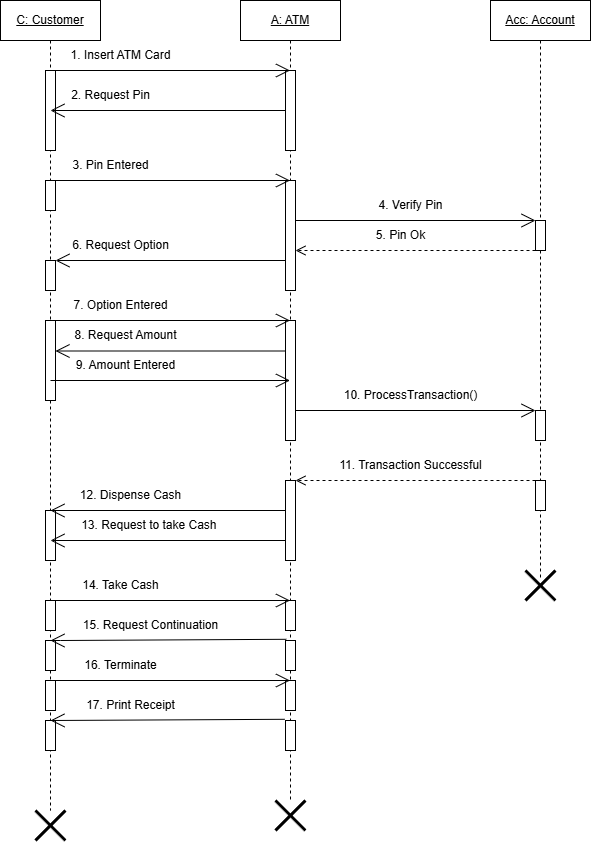

The diagram above was exported from draw.io. Its source (the exported page's mxGraphModel, read from the mxfile embedded in the PNG):
<mxGraphModel dx="2117" dy="522" grid="1" gridSize="10" guides="1" tooltips="1" connect="1" arrows="1" fold="1" page="1" pageScale="1" pageWidth="827" pageHeight="1169" math="0" shadow="0">
  <root>
    <mxCell id="0" />
    <mxCell id="1" parent="0" />
    <mxCell id="8XXVXzbeJyzJmmKpdeii-14" value="&lt;u&gt;C: Customer&lt;/u&gt;" style="shape=umlLifeline;perimeter=lifelinePerimeter;whiteSpace=wrap;html=1;container=1;dropTarget=0;collapsible=0;recursiveResize=0;outlineConnect=0;portConstraint=eastwest;newEdgeStyle={&quot;curved&quot;:0,&quot;rounded&quot;:0};" vertex="1" parent="1">
      <mxGeometry x="-90" y="40" width="100" height="810" as="geometry" />
    </mxCell>
    <mxCell id="8XXVXzbeJyzJmmKpdeii-12" value="" style="html=1;points=[[0,0,0,0,5],[0,1,0,0,-5],[1,0,0,0,5],[1,1,0,0,-5]];perimeter=orthogonalPerimeter;outlineConnect=0;targetShapes=umlLifeline;portConstraint=eastwest;newEdgeStyle={&quot;curved&quot;:0,&quot;rounded&quot;:0};" vertex="1" parent="8XXVXzbeJyzJmmKpdeii-14">
      <mxGeometry x="45" y="70" width="10" height="80" as="geometry" />
    </mxCell>
    <mxCell id="8XXVXzbeJyzJmmKpdeii-19" value="" style="html=1;points=[[0,0,0,0,5],[0,1,0,0,-5],[1,0,0,0,5],[1,1,0,0,-5]];perimeter=orthogonalPerimeter;outlineConnect=0;targetShapes=umlLifeline;portConstraint=eastwest;newEdgeStyle={&quot;curved&quot;:0,&quot;rounded&quot;:0};" vertex="1" parent="8XXVXzbeJyzJmmKpdeii-14">
      <mxGeometry x="45" y="180" width="10" height="30" as="geometry" />
    </mxCell>
    <mxCell id="8XXVXzbeJyzJmmKpdeii-20" value="" style="html=1;points=[[0,0,0,0,5],[0,1,0,0,-5],[1,0,0,0,5],[1,1,0,0,-5]];perimeter=orthogonalPerimeter;outlineConnect=0;targetShapes=umlLifeline;portConstraint=eastwest;newEdgeStyle={&quot;curved&quot;:0,&quot;rounded&quot;:0};" vertex="1" parent="8XXVXzbeJyzJmmKpdeii-14">
      <mxGeometry x="45" y="260" width="10" height="30" as="geometry" />
    </mxCell>
    <mxCell id="8XXVXzbeJyzJmmKpdeii-21" value="" style="html=1;points=[[0,0,0,0,5],[0,1,0,0,-5],[1,0,0,0,5],[1,1,0,0,-5]];perimeter=orthogonalPerimeter;outlineConnect=0;targetShapes=umlLifeline;portConstraint=eastwest;newEdgeStyle={&quot;curved&quot;:0,&quot;rounded&quot;:0};" vertex="1" parent="8XXVXzbeJyzJmmKpdeii-14">
      <mxGeometry x="45" y="320" width="10" height="80" as="geometry" />
    </mxCell>
    <mxCell id="8XXVXzbeJyzJmmKpdeii-24" value="" style="html=1;points=[[0,0,0,0,5],[0,1,0,0,-5],[1,0,0,0,5],[1,1,0,0,-5]];perimeter=orthogonalPerimeter;outlineConnect=0;targetShapes=umlLifeline;portConstraint=eastwest;newEdgeStyle={&quot;curved&quot;:0,&quot;rounded&quot;:0};" vertex="1" parent="8XXVXzbeJyzJmmKpdeii-14">
      <mxGeometry x="45" y="510" width="10" height="50" as="geometry" />
    </mxCell>
    <mxCell id="8XXVXzbeJyzJmmKpdeii-26" value="" style="html=1;points=[[0,0,0,0,5],[0,1,0,0,-5],[1,0,0,0,5],[1,1,0,0,-5]];perimeter=orthogonalPerimeter;outlineConnect=0;targetShapes=umlLifeline;portConstraint=eastwest;newEdgeStyle={&quot;curved&quot;:0,&quot;rounded&quot;:0};" vertex="1" parent="8XXVXzbeJyzJmmKpdeii-14">
      <mxGeometry x="45" y="600" width="10" height="30" as="geometry" />
    </mxCell>
    <mxCell id="8XXVXzbeJyzJmmKpdeii-29" value="" style="html=1;points=[[0,0,0,0,5],[0,1,0,0,-5],[1,0,0,0,5],[1,1,0,0,-5]];perimeter=orthogonalPerimeter;outlineConnect=0;targetShapes=umlLifeline;portConstraint=eastwest;newEdgeStyle={&quot;curved&quot;:0,&quot;rounded&quot;:0};" vertex="1" parent="8XXVXzbeJyzJmmKpdeii-14">
      <mxGeometry x="45" y="640" width="10" height="30" as="geometry" />
    </mxCell>
    <mxCell id="8XXVXzbeJyzJmmKpdeii-28" value="" style="html=1;points=[[0,0,0,0,5],[0,1,0,0,-5],[1,0,0,0,5],[1,1,0,0,-5]];perimeter=orthogonalPerimeter;outlineConnect=0;targetShapes=umlLifeline;portConstraint=eastwest;newEdgeStyle={&quot;curved&quot;:0,&quot;rounded&quot;:0};" vertex="1" parent="8XXVXzbeJyzJmmKpdeii-14">
      <mxGeometry x="45" y="680" width="10" height="30" as="geometry" />
    </mxCell>
    <mxCell id="8XXVXzbeJyzJmmKpdeii-27" value="" style="html=1;points=[[0,0,0,0,5],[0,1,0,0,-5],[1,0,0,0,5],[1,1,0,0,-5]];perimeter=orthogonalPerimeter;outlineConnect=0;targetShapes=umlLifeline;portConstraint=eastwest;newEdgeStyle={&quot;curved&quot;:0,&quot;rounded&quot;:0};" vertex="1" parent="8XXVXzbeJyzJmmKpdeii-14">
      <mxGeometry x="45" y="720" width="10" height="30" as="geometry" />
    </mxCell>
    <mxCell id="8XXVXzbeJyzJmmKpdeii-15" value="&lt;u&gt;A: ATM&lt;/u&gt;" style="shape=umlLifeline;perimeter=lifelinePerimeter;whiteSpace=wrap;html=1;container=1;dropTarget=0;collapsible=0;recursiveResize=0;outlineConnect=0;portConstraint=eastwest;newEdgeStyle={&quot;curved&quot;:0,&quot;rounded&quot;:0};" vertex="1" parent="1">
      <mxGeometry x="150" y="40" width="100" height="800" as="geometry" />
    </mxCell>
    <mxCell id="8XXVXzbeJyzJmmKpdeii-17" value="" style="html=1;points=[[0,0,0,0,5],[0,1,0,0,-5],[1,0,0,0,5],[1,1,0,0,-5]];perimeter=orthogonalPerimeter;outlineConnect=0;targetShapes=umlLifeline;portConstraint=eastwest;newEdgeStyle={&quot;curved&quot;:0,&quot;rounded&quot;:0};" vertex="1" parent="8XXVXzbeJyzJmmKpdeii-15">
      <mxGeometry x="45" y="70" width="10" height="80" as="geometry" />
    </mxCell>
    <mxCell id="8XXVXzbeJyzJmmKpdeii-18" value="" style="html=1;points=[[0,0,0,0,5],[0,1,0,0,-5],[1,0,0,0,5],[1,1,0,0,-5]];perimeter=orthogonalPerimeter;outlineConnect=0;targetShapes=umlLifeline;portConstraint=eastwest;newEdgeStyle={&quot;curved&quot;:0,&quot;rounded&quot;:0};" vertex="1" parent="8XXVXzbeJyzJmmKpdeii-15">
      <mxGeometry x="45" y="180" width="10" height="110" as="geometry" />
    </mxCell>
    <mxCell id="8XXVXzbeJyzJmmKpdeii-22" value="" style="html=1;points=[[0,0,0,0,5],[0,1,0,0,-5],[1,0,0,0,5],[1,1,0,0,-5]];perimeter=orthogonalPerimeter;outlineConnect=0;targetShapes=umlLifeline;portConstraint=eastwest;newEdgeStyle={&quot;curved&quot;:0,&quot;rounded&quot;:0};" vertex="1" parent="8XXVXzbeJyzJmmKpdeii-15">
      <mxGeometry x="45" y="320" width="10" height="120" as="geometry" />
    </mxCell>
    <mxCell id="8XXVXzbeJyzJmmKpdeii-25" value="" style="html=1;points=[[0,0,0,0,5],[0,1,0,0,-5],[1,0,0,0,5],[1,1,0,0,-5]];perimeter=orthogonalPerimeter;outlineConnect=0;targetShapes=umlLifeline;portConstraint=eastwest;newEdgeStyle={&quot;curved&quot;:0,&quot;rounded&quot;:0};" vertex="1" parent="8XXVXzbeJyzJmmKpdeii-15">
      <mxGeometry x="45" y="480" width="10" height="80" as="geometry" />
    </mxCell>
    <mxCell id="8XXVXzbeJyzJmmKpdeii-33" value="" style="html=1;points=[[0,0,0,0,5],[0,1,0,0,-5],[1,0,0,0,5],[1,1,0,0,-5]];perimeter=orthogonalPerimeter;outlineConnect=0;targetShapes=umlLifeline;portConstraint=eastwest;newEdgeStyle={&quot;curved&quot;:0,&quot;rounded&quot;:0};" vertex="1" parent="8XXVXzbeJyzJmmKpdeii-15">
      <mxGeometry x="45" y="600" width="10" height="30" as="geometry" />
    </mxCell>
    <mxCell id="8XXVXzbeJyzJmmKpdeii-32" value="" style="html=1;points=[[0,0,0,0,5],[0,1,0,0,-5],[1,0,0,0,5],[1,1,0,0,-5]];perimeter=orthogonalPerimeter;outlineConnect=0;targetShapes=umlLifeline;portConstraint=eastwest;newEdgeStyle={&quot;curved&quot;:0,&quot;rounded&quot;:0};" vertex="1" parent="8XXVXzbeJyzJmmKpdeii-15">
      <mxGeometry x="45" y="640" width="10" height="30" as="geometry" />
    </mxCell>
    <mxCell id="8XXVXzbeJyzJmmKpdeii-31" value="" style="html=1;points=[[0,0,0,0,5],[0,1,0,0,-5],[1,0,0,0,5],[1,1,0,0,-5]];perimeter=orthogonalPerimeter;outlineConnect=0;targetShapes=umlLifeline;portConstraint=eastwest;newEdgeStyle={&quot;curved&quot;:0,&quot;rounded&quot;:0};" vertex="1" parent="8XXVXzbeJyzJmmKpdeii-15">
      <mxGeometry x="45" y="680" width="10" height="30" as="geometry" />
    </mxCell>
    <mxCell id="8XXVXzbeJyzJmmKpdeii-30" value="" style="html=1;points=[[0,0,0,0,5],[0,1,0,0,-5],[1,0,0,0,5],[1,1,0,0,-5]];perimeter=orthogonalPerimeter;outlineConnect=0;targetShapes=umlLifeline;portConstraint=eastwest;newEdgeStyle={&quot;curved&quot;:0,&quot;rounded&quot;:0};" vertex="1" parent="8XXVXzbeJyzJmmKpdeii-15">
      <mxGeometry x="45" y="720" width="10" height="30" as="geometry" />
    </mxCell>
    <mxCell id="8XXVXzbeJyzJmmKpdeii-16" value="&lt;u&gt;Acc: Account&lt;/u&gt;" style="shape=umlLifeline;perimeter=lifelinePerimeter;whiteSpace=wrap;html=1;container=1;dropTarget=0;collapsible=0;recursiveResize=0;outlineConnect=0;portConstraint=eastwest;newEdgeStyle={&quot;curved&quot;:0,&quot;rounded&quot;:0};" vertex="1" parent="1">
      <mxGeometry x="400" y="40" width="100" height="580" as="geometry" />
    </mxCell>
    <mxCell id="8XXVXzbeJyzJmmKpdeii-35" value="" style="html=1;points=[[0,0,0,0,5],[0,1,0,0,-5],[1,0,0,0,5],[1,1,0,0,-5]];perimeter=orthogonalPerimeter;outlineConnect=0;targetShapes=umlLifeline;portConstraint=eastwest;newEdgeStyle={&quot;curved&quot;:0,&quot;rounded&quot;:0};" vertex="1" parent="8XXVXzbeJyzJmmKpdeii-16">
      <mxGeometry x="45" y="410" width="10" height="30" as="geometry" />
    </mxCell>
    <mxCell id="8XXVXzbeJyzJmmKpdeii-36" value="" style="html=1;points=[[0,0,0,0,5],[0,1,0,0,-5],[1,0,0,0,5],[1,1,0,0,-5]];perimeter=orthogonalPerimeter;outlineConnect=0;targetShapes=umlLifeline;portConstraint=eastwest;newEdgeStyle={&quot;curved&quot;:0,&quot;rounded&quot;:0};" vertex="1" parent="8XXVXzbeJyzJmmKpdeii-16">
      <mxGeometry x="45" y="480" width="10" height="30" as="geometry" />
    </mxCell>
    <mxCell id="8XXVXzbeJyzJmmKpdeii-37" value="" style="shape=umlDestroy;whiteSpace=wrap;html=1;strokeWidth=3;targetShapes=umlLifeline;" vertex="1" parent="1">
      <mxGeometry x="435" y="610" width="30" height="30" as="geometry" />
    </mxCell>
    <mxCell id="8XXVXzbeJyzJmmKpdeii-38" value="" style="shape=umlDestroy;whiteSpace=wrap;html=1;strokeWidth=3;targetShapes=umlLifeline;" vertex="1" parent="1">
      <mxGeometry x="185" y="840" width="30" height="30" as="geometry" />
    </mxCell>
    <mxCell id="8XXVXzbeJyzJmmKpdeii-39" value="" style="shape=umlDestroy;whiteSpace=wrap;html=1;strokeWidth=3;targetShapes=umlLifeline;" vertex="1" parent="1">
      <mxGeometry x="-55" y="850" width="30" height="30" as="geometry" />
    </mxCell>
    <mxCell id="8XXVXzbeJyzJmmKpdeii-46" value="" style="endArrow=open;endFill=1;endSize=12;html=1;rounded=0;" edge="1" parent="1" target="8XXVXzbeJyzJmmKpdeii-15">
      <mxGeometry width="160" relative="1" as="geometry">
        <mxPoint x="-40" y="110" as="sourcePoint" />
        <mxPoint x="120" y="110" as="targetPoint" />
      </mxGeometry>
    </mxCell>
    <mxCell id="8XXVXzbeJyzJmmKpdeii-47" value="" style="endArrow=open;endFill=1;endSize=12;html=1;rounded=0;" edge="1" parent="1" source="8XXVXzbeJyzJmmKpdeii-17">
      <mxGeometry width="160" relative="1" as="geometry">
        <mxPoint x="20" y="150" as="sourcePoint" />
        <mxPoint x="-40" y="150" as="targetPoint" />
      </mxGeometry>
    </mxCell>
    <mxCell id="8XXVXzbeJyzJmmKpdeii-48" value="" style="endArrow=open;endFill=1;endSize=12;html=1;rounded=0;exitX=0.5;exitY=0.75;exitDx=0;exitDy=0;exitPerimeter=0;" edge="1" parent="1" source="8XXVXzbeJyzJmmKpdeii-21" target="8XXVXzbeJyzJmmKpdeii-15">
      <mxGeometry width="160" relative="1" as="geometry">
        <mxPoint x="-30" y="420" as="sourcePoint" />
        <mxPoint x="130" y="420" as="targetPoint" />
      </mxGeometry>
    </mxCell>
    <mxCell id="8XXVXzbeJyzJmmKpdeii-49" value="" style="endArrow=open;endFill=1;endSize=12;html=1;rounded=0;" edge="1" parent="1" source="8XXVXzbeJyzJmmKpdeii-22">
      <mxGeometry width="160" relative="1" as="geometry">
        <mxPoint x="10" y="390" as="sourcePoint" />
        <mxPoint x="-35" y="390.5" as="targetPoint" />
      </mxGeometry>
    </mxCell>
    <mxCell id="8XXVXzbeJyzJmmKpdeii-50" value="" style="endArrow=open;endFill=1;endSize=12;html=1;rounded=0;" edge="1" parent="1" source="8XXVXzbeJyzJmmKpdeii-18" target="8XXVXzbeJyzJmmKpdeii-20">
      <mxGeometry width="160" relative="1" as="geometry">
        <mxPoint x="30" y="300" as="sourcePoint" />
        <mxPoint x="-30" y="300" as="targetPoint" />
      </mxGeometry>
    </mxCell>
    <mxCell id="8XXVXzbeJyzJmmKpdeii-51" value="" style="endArrow=open;endFill=1;endSize=12;html=1;rounded=0;" edge="1" parent="1" target="8XXVXzbeJyzJmmKpdeii-15">
      <mxGeometry width="160" relative="1" as="geometry">
        <mxPoint x="-40" y="220" as="sourcePoint" />
        <mxPoint x="120" y="220" as="targetPoint" />
      </mxGeometry>
    </mxCell>
    <mxCell id="8XXVXzbeJyzJmmKpdeii-52" value="" style="endArrow=open;endFill=1;endSize=12;html=1;rounded=0;" edge="1" parent="1" target="8XXVXzbeJyzJmmKpdeii-15">
      <mxGeometry width="160" relative="1" as="geometry">
        <mxPoint x="-40" y="360" as="sourcePoint" />
        <mxPoint x="170" y="360" as="targetPoint" />
      </mxGeometry>
    </mxCell>
    <mxCell id="8XXVXzbeJyzJmmKpdeii-54" value="" style="endArrow=open;endFill=1;endSize=12;html=1;rounded=0;" edge="1" parent="1" source="8XXVXzbeJyzJmmKpdeii-22">
      <mxGeometry width="160" relative="1" as="geometry">
        <mxPoint x="285" y="450" as="sourcePoint" />
        <mxPoint x="445" y="450" as="targetPoint" />
      </mxGeometry>
    </mxCell>
    <mxCell id="8XXVXzbeJyzJmmKpdeii-56" value="" style="endArrow=open;endFill=1;endSize=12;html=1;rounded=0;exitX=-0.08;exitY=-0.04;exitDx=0;exitDy=0;exitPerimeter=0;" edge="1" parent="1" source="8XXVXzbeJyzJmmKpdeii-30">
      <mxGeometry width="160" relative="1" as="geometry">
        <mxPoint x="10" y="760" as="sourcePoint" />
        <mxPoint x="-40" y="760" as="targetPoint" />
      </mxGeometry>
    </mxCell>
    <mxCell id="8XXVXzbeJyzJmmKpdeii-57" value="" style="endArrow=open;endFill=1;endSize=12;html=1;rounded=0;" edge="1" parent="1" target="8XXVXzbeJyzJmmKpdeii-15">
      <mxGeometry width="160" relative="1" as="geometry">
        <mxPoint x="-40" y="720" as="sourcePoint" />
        <mxPoint x="120" y="720" as="targetPoint" />
      </mxGeometry>
    </mxCell>
    <mxCell id="8XXVXzbeJyzJmmKpdeii-58" value="" style="endArrow=open;endFill=1;endSize=12;html=1;rounded=0;exitX=0.08;exitY=-0.04;exitDx=0;exitDy=0;exitPerimeter=0;" edge="1" parent="1" source="8XXVXzbeJyzJmmKpdeii-32">
      <mxGeometry width="160" relative="1" as="geometry">
        <mxPoint x="140" y="680" as="sourcePoint" />
        <mxPoint x="-40" y="680" as="targetPoint" />
        <Array as="points">
          <mxPoint x="-30" y="680" />
        </Array>
      </mxGeometry>
    </mxCell>
    <mxCell id="8XXVXzbeJyzJmmKpdeii-59" value="" style="endArrow=open;endFill=1;endSize=12;html=1;rounded=0;" edge="1" parent="1" target="8XXVXzbeJyzJmmKpdeii-15">
      <mxGeometry width="160" relative="1" as="geometry">
        <mxPoint x="-40" y="640" as="sourcePoint" />
        <mxPoint x="120" y="640" as="targetPoint" />
      </mxGeometry>
    </mxCell>
    <mxCell id="8XXVXzbeJyzJmmKpdeii-60" value="" style="endArrow=open;endFill=1;endSize=12;html=1;rounded=0;" edge="1" parent="1" source="8XXVXzbeJyzJmmKpdeii-25">
      <mxGeometry width="160" relative="1" as="geometry">
        <mxPoint x="10" y="580" as="sourcePoint" />
        <mxPoint x="-40" y="580" as="targetPoint" />
      </mxGeometry>
    </mxCell>
    <mxCell id="8XXVXzbeJyzJmmKpdeii-61" value="" style="endArrow=open;endFill=1;endSize=12;html=1;rounded=0;" edge="1" parent="1" source="8XXVXzbeJyzJmmKpdeii-25">
      <mxGeometry width="160" relative="1" as="geometry">
        <mxPoint y="550" as="sourcePoint" />
        <mxPoint x="-40" y="550" as="targetPoint" />
      </mxGeometry>
    </mxCell>
    <mxCell id="8XXVXzbeJyzJmmKpdeii-62" value="" style="endArrow=open;endFill=1;endSize=12;html=1;rounded=0;" edge="1" parent="1" source="8XXVXzbeJyzJmmKpdeii-18">
      <mxGeometry width="160" relative="1" as="geometry">
        <mxPoint x="290" y="260" as="sourcePoint" />
        <mxPoint x="445" y="260" as="targetPoint" />
      </mxGeometry>
    </mxCell>
    <mxCell id="8XXVXzbeJyzJmmKpdeii-34" value="" style="html=1;points=[[0,0,0,0,5],[0,1,0,0,-5],[1,0,0,0,5],[1,1,0,0,-5]];perimeter=orthogonalPerimeter;outlineConnect=0;targetShapes=umlLifeline;portConstraint=eastwest;newEdgeStyle={&quot;curved&quot;:0,&quot;rounded&quot;:0};" vertex="1" parent="1">
      <mxGeometry x="445" y="260" width="10" height="30" as="geometry" />
    </mxCell>
    <mxCell id="8XXVXzbeJyzJmmKpdeii-63" value="" style="html=1;verticalAlign=bottom;endArrow=open;dashed=1;endSize=8;curved=0;rounded=0;" edge="1" parent="1" target="8XXVXzbeJyzJmmKpdeii-18">
      <mxGeometry relative="1" as="geometry">
        <mxPoint x="445" y="290" as="sourcePoint" />
        <mxPoint x="365" y="290" as="targetPoint" />
      </mxGeometry>
    </mxCell>
    <mxCell id="8XXVXzbeJyzJmmKpdeii-64" value="" style="html=1;verticalAlign=bottom;endArrow=open;dashed=1;endSize=8;curved=0;rounded=0;" edge="1" parent="1" target="8XXVXzbeJyzJmmKpdeii-25">
      <mxGeometry relative="1" as="geometry">
        <mxPoint x="445" y="520" as="sourcePoint" />
        <mxPoint x="365" y="520" as="targetPoint" />
      </mxGeometry>
    </mxCell>
    <mxCell id="8XXVXzbeJyzJmmKpdeii-65" value="1. Insert ATM Card" style="text;html=1;align=center;verticalAlign=middle;resizable=0;points=[];autosize=1;strokeColor=none;fillColor=none;" vertex="1" parent="1">
      <mxGeometry x="-30" y="80" width="120" height="30" as="geometry" />
    </mxCell>
    <mxCell id="8XXVXzbeJyzJmmKpdeii-66" value="2. Request Pin" style="text;html=1;align=center;verticalAlign=middle;resizable=0;points=[];autosize=1;strokeColor=none;fillColor=none;" vertex="1" parent="1">
      <mxGeometry x="-30" y="120" width="100" height="30" as="geometry" />
    </mxCell>
    <mxCell id="8XXVXzbeJyzJmmKpdeii-67" value="3. Pin Entered" style="text;html=1;align=center;verticalAlign=middle;resizable=0;points=[];autosize=1;strokeColor=none;fillColor=none;" vertex="1" parent="1">
      <mxGeometry x="-30" y="190" width="100" height="30" as="geometry" />
    </mxCell>
    <mxCell id="8XXVXzbeJyzJmmKpdeii-68" value="6. Request Option" style="text;html=1;align=center;verticalAlign=middle;resizable=0;points=[];autosize=1;strokeColor=none;fillColor=none;" vertex="1" parent="1">
      <mxGeometry x="-30" y="270" width="120" height="30" as="geometry" />
    </mxCell>
    <mxCell id="8XXVXzbeJyzJmmKpdeii-69" value="7. Option Entered" style="text;html=1;align=center;verticalAlign=middle;resizable=0;points=[];autosize=1;strokeColor=none;fillColor=none;" vertex="1" parent="1">
      <mxGeometry x="-30" y="330" width="120" height="30" as="geometry" />
    </mxCell>
    <mxCell id="8XXVXzbeJyzJmmKpdeii-70" value="8. Request Amount" style="text;html=1;align=center;verticalAlign=middle;resizable=0;points=[];autosize=1;strokeColor=none;fillColor=none;" vertex="1" parent="1">
      <mxGeometry x="-30" y="360" width="130" height="30" as="geometry" />
    </mxCell>
    <mxCell id="8XXVXzbeJyzJmmKpdeii-71" value="9. Amount Entered" style="text;html=1;align=center;verticalAlign=middle;resizable=0;points=[];autosize=1;strokeColor=none;fillColor=none;" vertex="1" parent="1">
      <mxGeometry x="-25" y="390" width="120" height="30" as="geometry" />
    </mxCell>
    <mxCell id="8XXVXzbeJyzJmmKpdeii-72" value="12. Dispense Cash" style="text;html=1;align=center;verticalAlign=middle;resizable=0;points=[];autosize=1;strokeColor=none;fillColor=none;" vertex="1" parent="1">
      <mxGeometry x="-20" y="520" width="120" height="30" as="geometry" />
    </mxCell>
    <mxCell id="8XXVXzbeJyzJmmKpdeii-73" value="&amp;nbsp; &amp;nbsp; &amp;nbsp; &amp;nbsp; &amp;nbsp; &amp;nbsp;13. Request to take Cash" style="text;html=1;align=center;verticalAlign=middle;resizable=0;points=[];autosize=1;strokeColor=none;fillColor=none;" vertex="1" parent="1">
      <mxGeometry x="-60" y="550" width="200" height="30" as="geometry" />
    </mxCell>
    <mxCell id="8XXVXzbeJyzJmmKpdeii-74" value="14. Take Cash" style="text;html=1;align=center;verticalAlign=middle;resizable=0;points=[];autosize=1;strokeColor=none;fillColor=none;" vertex="1" parent="1">
      <mxGeometry x="-20" y="610" width="100" height="30" as="geometry" />
    </mxCell>
    <mxCell id="8XXVXzbeJyzJmmKpdeii-75" value="15. Request Continuation" style="text;html=1;align=center;verticalAlign=middle;resizable=0;points=[];autosize=1;strokeColor=none;fillColor=none;" vertex="1" parent="1">
      <mxGeometry x="-20" y="650" width="160" height="30" as="geometry" />
    </mxCell>
    <mxCell id="8XXVXzbeJyzJmmKpdeii-76" value="16. Terminate" style="text;html=1;align=center;verticalAlign=middle;resizable=0;points=[];autosize=1;strokeColor=none;fillColor=none;" vertex="1" parent="1">
      <mxGeometry x="-20" y="690" width="100" height="30" as="geometry" />
    </mxCell>
    <mxCell id="8XXVXzbeJyzJmmKpdeii-77" value="17. Print Receipt" style="text;html=1;align=center;verticalAlign=middle;resizable=0;points=[];autosize=1;strokeColor=none;fillColor=none;" vertex="1" parent="1">
      <mxGeometry x="-15" y="730" width="110" height="30" as="geometry" />
    </mxCell>
    <mxCell id="8XXVXzbeJyzJmmKpdeii-78" value="4. Verify Pin" style="text;html=1;align=center;verticalAlign=middle;resizable=0;points=[];autosize=1;strokeColor=none;fillColor=none;" vertex="1" parent="1">
      <mxGeometry x="275" y="230" width="90" height="30" as="geometry" />
    </mxCell>
    <mxCell id="8XXVXzbeJyzJmmKpdeii-79" value="5. Pin Ok" style="text;html=1;align=center;verticalAlign=middle;resizable=0;points=[];autosize=1;strokeColor=none;fillColor=none;" vertex="1" parent="1">
      <mxGeometry x="275" y="260" width="70" height="30" as="geometry" />
    </mxCell>
    <mxCell id="8XXVXzbeJyzJmmKpdeii-80" value="10. ProcessTransaction()" style="text;html=1;align=center;verticalAlign=middle;resizable=0;points=[];autosize=1;strokeColor=none;fillColor=none;" vertex="1" parent="1">
      <mxGeometry x="240" y="420" width="160" height="30" as="geometry" />
    </mxCell>
    <mxCell id="8XXVXzbeJyzJmmKpdeii-81" value="11. Transaction Successful" style="text;html=1;align=center;verticalAlign=middle;resizable=0;points=[];autosize=1;strokeColor=none;fillColor=none;" vertex="1" parent="1">
      <mxGeometry x="235" y="490" width="170" height="30" as="geometry" />
    </mxCell>
  </root>
</mxGraphModel>